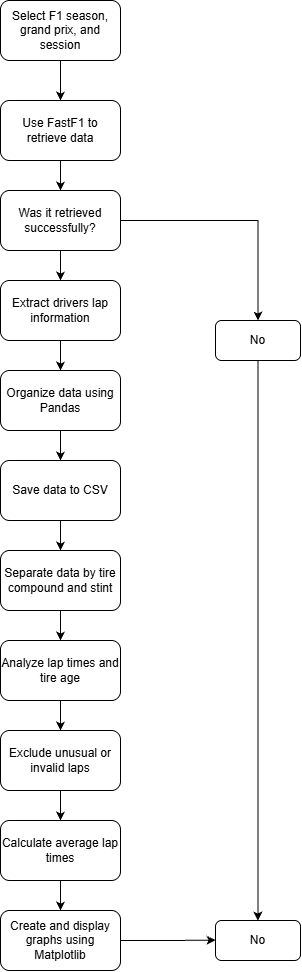

The diagram above was exported from draw.io. Its source (the exported page's mxGraphModel, read from the mxfile embedded in the PNG):
<mxGraphModel dx="1369" dy="757" grid="1" gridSize="10" guides="1" tooltips="1" connect="1" arrows="1" fold="1" page="1" pageScale="1" pageWidth="850" pageHeight="1100" math="0" shadow="0">
  <root>
    <mxCell id="0" />
    <mxCell id="1" parent="0" />
    <mxCell id="7IIBSruhJCZcXN_YfUkN-3" edge="1" parent="1" source="7IIBSruhJCZcXN_YfUkN-1" style="edgeStyle=orthogonalEdgeStyle;rounded=0;orthogonalLoop=1;jettySize=auto;html=1;defaultLabelBackgroundColor=page;" target="7IIBSruhJCZcXN_YfUkN-2" value="">
      <mxGeometry relative="1" as="geometry" />
    </mxCell>
    <mxCell id="7IIBSruhJCZcXN_YfUkN-1" parent="1" style="rounded=1;whiteSpace=wrap;html=1;roundedPerimeter=1;" value="Select F1 season, grand prix, and session" vertex="1">
      <mxGeometry height="60" width="120" x="365" y="20" as="geometry" />
    </mxCell>
    <mxCell id="7IIBSruhJCZcXN_YfUkN-5" edge="1" parent="1" source="7IIBSruhJCZcXN_YfUkN-2" style="edgeStyle=orthogonalEdgeStyle;rounded=0;orthogonalLoop=1;jettySize=auto;html=1;defaultLabelBackgroundColor=page;" target="7IIBSruhJCZcXN_YfUkN-4" value="">
      <mxGeometry relative="1" as="geometry" />
    </mxCell>
    <mxCell id="7IIBSruhJCZcXN_YfUkN-2" parent="1" style="rounded=1;whiteSpace=wrap;html=1;roundedPerimeter=1;" value="Use FastF1 to retrieve data" vertex="1">
      <mxGeometry height="60" width="120" x="365" y="120" as="geometry" />
    </mxCell>
    <mxCell id="7IIBSruhJCZcXN_YfUkN-7" edge="1" parent="1" source="7IIBSruhJCZcXN_YfUkN-4" style="edgeStyle=orthogonalEdgeStyle;rounded=0;orthogonalLoop=1;jettySize=auto;html=1;defaultLabelBackgroundColor=page;" target="7IIBSruhJCZcXN_YfUkN-6" value="">
      <mxGeometry relative="1" as="geometry" />
    </mxCell>
    <mxCell id="7IIBSruhJCZcXN_YfUkN-9" edge="1" parent="1" source="7IIBSruhJCZcXN_YfUkN-4" style="edgeStyle=orthogonalEdgeStyle;rounded=0;orthogonalLoop=1;jettySize=auto;html=1;defaultLabelBackgroundColor=page;" target="7IIBSruhJCZcXN_YfUkN-8" value="">
      <mxGeometry relative="1" as="geometry" />
    </mxCell>
    <mxCell id="7IIBSruhJCZcXN_YfUkN-4" parent="1" style="rounded=1;whiteSpace=wrap;html=1;roundedPerimeter=1;" value="Was it retrieved successfully?" vertex="1">
      <mxGeometry height="60" width="120" x="365" y="210" as="geometry" />
    </mxCell>
    <mxCell id="7IIBSruhJCZcXN_YfUkN-27" edge="1" parent="1" source="7IIBSruhJCZcXN_YfUkN-6" style="edgeStyle=orthogonalEdgeStyle;rounded=0;orthogonalLoop=1;jettySize=auto;html=1;defaultLabelBackgroundColor=page;entryX=0.499;entryY=-0.037;entryDx=0;entryDy=0;" target="7IIBSruhJCZcXN_YfUkN-28" value="">
      <mxGeometry relative="1" x="-0.0251" as="geometry">
        <mxPoint x="622.5999999999999" y="935" as="targetPoint" />
      </mxGeometry>
    </mxCell>
    <mxCell id="7IIBSruhJCZcXN_YfUkN-6" parent="1" style="rounded=1;whiteSpace=wrap;html=1;roundedPerimeter=1;" value="No" vertex="1">
      <mxGeometry height="40" width="85" x="580" y="340" as="geometry" />
    </mxCell>
    <mxCell id="7IIBSruhJCZcXN_YfUkN-12" edge="1" parent="1" source="7IIBSruhJCZcXN_YfUkN-8" style="edgeStyle=orthogonalEdgeStyle;rounded=0;orthogonalLoop=1;jettySize=auto;html=1;defaultLabelBackgroundColor=page;" target="7IIBSruhJCZcXN_YfUkN-11" value="">
      <mxGeometry relative="1" as="geometry" />
    </mxCell>
    <mxCell id="7IIBSruhJCZcXN_YfUkN-8" parent="1" style="rounded=1;whiteSpace=wrap;html=1;roundedPerimeter=1;" value="Extract drivers lap information" vertex="1">
      <mxGeometry height="60" width="120" x="365" y="300" as="geometry" />
    </mxCell>
    <mxCell id="7IIBSruhJCZcXN_YfUkN-14" edge="1" parent="1" source="7IIBSruhJCZcXN_YfUkN-11" style="edgeStyle=orthogonalEdgeStyle;rounded=0;orthogonalLoop=1;jettySize=auto;html=1;defaultLabelBackgroundColor=page;" target="7IIBSruhJCZcXN_YfUkN-13" value="">
      <mxGeometry relative="1" as="geometry" />
    </mxCell>
    <mxCell id="7IIBSruhJCZcXN_YfUkN-11" parent="1" style="rounded=1;whiteSpace=wrap;html=1;roundedPerimeter=1;" value="Organize data using Pandas" vertex="1">
      <mxGeometry height="60" width="120" x="365" y="390" as="geometry" />
    </mxCell>
    <mxCell id="7IIBSruhJCZcXN_YfUkN-16" edge="1" parent="1" source="7IIBSruhJCZcXN_YfUkN-13" style="edgeStyle=orthogonalEdgeStyle;rounded=0;orthogonalLoop=1;jettySize=auto;html=1;defaultLabelBackgroundColor=page;" target="7IIBSruhJCZcXN_YfUkN-15" value="">
      <mxGeometry relative="1" as="geometry" />
    </mxCell>
    <mxCell id="7IIBSruhJCZcXN_YfUkN-13" parent="1" style="rounded=1;whiteSpace=wrap;html=1;roundedPerimeter=1;" value="Save data to CSV" vertex="1">
      <mxGeometry height="60" width="120" x="365" y="480" as="geometry" />
    </mxCell>
    <mxCell id="7IIBSruhJCZcXN_YfUkN-18" edge="1" parent="1" source="7IIBSruhJCZcXN_YfUkN-15" style="edgeStyle=orthogonalEdgeStyle;rounded=0;orthogonalLoop=1;jettySize=auto;html=1;defaultLabelBackgroundColor=page;" target="7IIBSruhJCZcXN_YfUkN-17" value="">
      <mxGeometry relative="1" as="geometry" />
    </mxCell>
    <mxCell id="7IIBSruhJCZcXN_YfUkN-15" parent="1" style="rounded=1;whiteSpace=wrap;html=1;roundedPerimeter=1;" value="Separate data by tire compound and stint" vertex="1">
      <mxGeometry height="60" width="120" x="365" y="570" as="geometry" />
    </mxCell>
    <mxCell id="7IIBSruhJCZcXN_YfUkN-20" edge="1" parent="1" source="7IIBSruhJCZcXN_YfUkN-17" style="edgeStyle=orthogonalEdgeStyle;rounded=0;orthogonalLoop=1;jettySize=auto;html=1;defaultLabelBackgroundColor=page;" target="7IIBSruhJCZcXN_YfUkN-19" value="">
      <mxGeometry relative="1" as="geometry" />
    </mxCell>
    <mxCell id="7IIBSruhJCZcXN_YfUkN-17" parent="1" style="rounded=1;whiteSpace=wrap;html=1;roundedPerimeter=1;" value="Analyze lap times and tire age" vertex="1">
      <mxGeometry height="60" width="120" x="365" y="660" as="geometry" />
    </mxCell>
    <mxCell id="7IIBSruhJCZcXN_YfUkN-22" edge="1" parent="1" source="7IIBSruhJCZcXN_YfUkN-19" style="edgeStyle=orthogonalEdgeStyle;rounded=0;orthogonalLoop=1;jettySize=auto;html=1;defaultLabelBackgroundColor=page;" target="7IIBSruhJCZcXN_YfUkN-21" value="">
      <mxGeometry relative="1" as="geometry" />
    </mxCell>
    <mxCell id="7IIBSruhJCZcXN_YfUkN-19" parent="1" style="rounded=1;whiteSpace=wrap;html=1;roundedPerimeter=1;" value="Exclude unusual or invalid laps" vertex="1">
      <mxGeometry height="60" width="120" x="365" y="750" as="geometry" />
    </mxCell>
    <mxCell id="7IIBSruhJCZcXN_YfUkN-24" edge="1" parent="1" source="7IIBSruhJCZcXN_YfUkN-21" style="edgeStyle=orthogonalEdgeStyle;rounded=0;orthogonalLoop=1;jettySize=auto;html=1;defaultLabelBackgroundColor=page;" target="7IIBSruhJCZcXN_YfUkN-23" value="">
      <mxGeometry relative="1" as="geometry" />
    </mxCell>
    <mxCell id="7IIBSruhJCZcXN_YfUkN-21" parent="1" style="rounded=1;whiteSpace=wrap;html=1;roundedPerimeter=1;" value="Calculate average lap times" vertex="1">
      <mxGeometry height="60" width="120" x="365" y="840" as="geometry" />
    </mxCell>
    <mxCell id="7IIBSruhJCZcXN_YfUkN-26" edge="1" parent="1" source="7IIBSruhJCZcXN_YfUkN-23" style="edgeStyle=orthogonalEdgeStyle;rounded=0;orthogonalLoop=1;jettySize=auto;html=1;defaultLabelBackgroundColor=page;entryX=-0.023;entryY=0.491;entryDx=0;entryDy=0;" target="7IIBSruhJCZcXN_YfUkN-28" value="">
      <mxGeometry relative="1" x="-0.1786" as="geometry">
        <mxPoint x="571.25" y="960" as="targetPoint" />
      </mxGeometry>
    </mxCell>
    <mxCell id="7IIBSruhJCZcXN_YfUkN-23" parent="1" style="rounded=1;whiteSpace=wrap;html=1;roundedPerimeter=1;" value="Create and display graphs using Matplotlib" vertex="1">
      <mxGeometry height="60" width="120" x="365" y="930" as="geometry" />
    </mxCell>
    <mxCell id="7IIBSruhJCZcXN_YfUkN-28" parent="1" style="rounded=1;whiteSpace=wrap;html=1;roundedPerimeter=1;" value="No" vertex="1">
      <mxGeometry height="40" width="85" x="580" y="940" as="geometry" />
    </mxCell>
  </root>
</mxGraphModel>